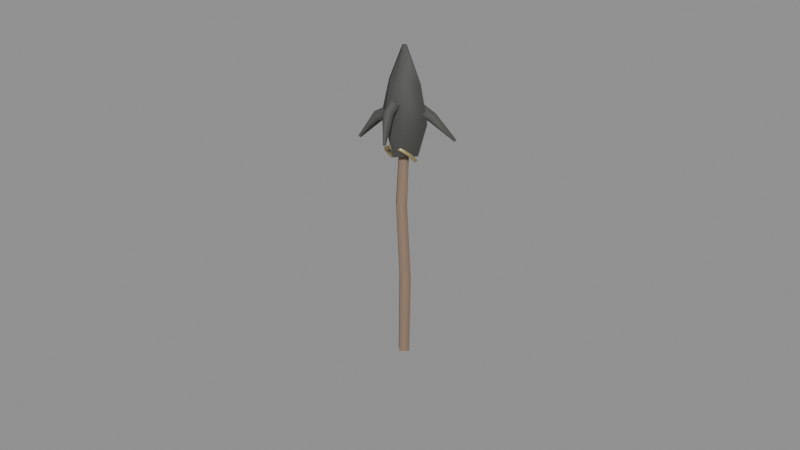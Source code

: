 # Source: barbed_spear.blend  (saved by Blender 5.0.119; exported with 4.5.12 LTS)
import bpy
from mathutils import Matrix  # noqa: F401  (used for matrix-valued properties, if any)

bpy.ops.wm.read_factory_settings(use_empty=True)
scene = bpy.context.scene
scene.name = 'Scene'

# ---- materials (node trees are filled in below, after node groups)
mat_dark_wood = bpy.data.materials.new('dark_wood')
mat_dark_wood.diffuse_color = (0.2745, 0.1882, 0.1333, 1.0)
mat_wrought_iron = bpy.data.materials.new('wrought_iron')
mat_wrought_iron.diffuse_color = (0.1569, 0.1569, 0.149, 1.0)
mat_ritual_gold = bpy.data.materials.new('ritual_gold')
mat_ritual_gold.diffuse_color = (0.5686, 0.4667, 0.2353, 1.0)

# ---- material node trees
mat_dark_wood.use_nodes = True; mat_dark_wood.node_tree.nodes.clear()
_N = mat_dark_wood.node_tree.nodes; _L = mat_dark_wood.node_tree.links
n0 = _N.new('ShaderNodeBsdfPrincipled'); n0.name = 'Principled BSDF'; n0.location = (-200, 100)
n0.inputs[0].default_value = (0.2745, 0.1882, 0.1333, 1.0)
n0.inputs[2].default_value = 0.88
n1 = _N.new('ShaderNodeOutputMaterial'); n1.name = 'Material Output'; n1.location = (200, 100)
_L.new(n0.outputs[0], n1.inputs[0])
n1.is_active_output = True
mat_wrought_iron.use_nodes = True; mat_wrought_iron.node_tree.nodes.clear()
_N = mat_wrought_iron.node_tree.nodes; _L = mat_wrought_iron.node_tree.links
n0 = _N.new('ShaderNodeBsdfPrincipled'); n0.name = 'Principled BSDF'; n0.location = (-200, 100)
n0.inputs[0].default_value = (0.1569, 0.1569, 0.149, 1.0)
n0.inputs[1].default_value = 0.8
n0.inputs[2].default_value = 0.86
n1 = _N.new('ShaderNodeOutputMaterial'); n1.name = 'Material Output'; n1.location = (200, 100)
_L.new(n0.outputs[0], n1.inputs[0])
n1.is_active_output = True
mat_ritual_gold.use_nodes = True; mat_ritual_gold.node_tree.nodes.clear()
_N = mat_ritual_gold.node_tree.nodes; _L = mat_ritual_gold.node_tree.links
n0 = _N.new('ShaderNodeBsdfPrincipled'); n0.name = 'Principled BSDF'; n0.location = (-200, 100)
n0.inputs[0].default_value = (0.5686, 0.4667, 0.2353, 1.0)
n0.inputs[1].default_value = 0.75
n0.inputs[2].default_value = 0.48
n1 = _N.new('ShaderNodeOutputMaterial'); n1.name = 'Material Output'; n1.location = (200, 100)
_L.new(n0.outputs[0], n1.inputs[0])
n1.is_active_output = True

# ---- curves / text
cu_c_shaftcurve = bpy.data.curves.new('C_ShaftCurve', 'CURVE')
cu_c_shaftcurve.dimensions = '3D'
_sp = cu_c_shaftcurve.splines.new('POLY'); _sp.points.add(3)
_sp.points.foreach_set('co', [0.0, 0.0, -1.12, 1.0, 0.01, 0.0, -0.45, 1.0, -0.01, -0.02, 0.18, 1.0, 0.0, 0.0, 0.68, 1.0])
_sp.points.foreach_set('radius', [0.9483, 1.0, 0.9483, 0.8276])
_sp.resolution_u = 1
_sp.resolution_v = 1
cu_c_shaftcurve.materials.append(mat_dark_wood)
cu_c_shaftcurve.bevel_resolution = 0
cu_c_shaftcurve.bevel_depth = 0.058
cu_c_shaftcurve.resolution_u = 1
cu_c_shaftcurve.resolution_v = 1
cu_c_shaftcurve.fill_mode = 'FULL'
cu_c_headcurve = bpy.data.curves.new('C_HeadCurve', 'CURVE')
cu_c_headcurve.dimensions = '3D'
_sp = cu_c_headcurve.splines.new('POLY'); _sp.points.add(3)
_sp.points.foreach_set('co', [0.0, 0.0, 0.6, 1.0, 0.0, 0.0, 0.87, 1.0, 0.02, -0.02, 1.16, 1.0, 0.0, 0.0, 1.42, 1.0])
_sp.points.foreach_set('radius', [0.65, 1.0, 0.65, 0.09])
_sp.points.foreach_set('tilt', [0.0, 0.08727, 0.1745, 0.2618])
_sp.resolution_u = 1
_sp.resolution_v = 1
cu_c_headcurve.materials.append(mat_wrought_iron)
cu_c_headcurve.bevel_resolution = 0
cu_c_headcurve.bevel_depth = 0.2
cu_c_headcurve.resolution_u = 1
cu_c_headcurve.resolution_v = 1
cu_c_headcurve.fill_mode = 'FULL'
cu_c_barb_0curve = bpy.data.curves.new('C_Barb_0Curve', 'CURVE')
cu_c_barb_0curve.dimensions = '3D'
_sp = cu_c_barb_0curve.splines.new('POLY'); _sp.points.add(2)
_sp.points.foreach_set('co', [0.0, 0.0, 0.95, 1.0, -0.22, -0.04, 0.84, 1.0, -0.34, -0.11, 0.67, 1.0])
_sp.points.foreach_set('radius', [1.0, 0.75, 0.2])
_sp.resolution_u = 1
_sp.resolution_v = 1
cu_c_barb_0curve.materials.append(mat_wrought_iron)
cu_c_barb_0curve.bevel_resolution = 0
cu_c_barb_0curve.bevel_depth = 0.06
cu_c_barb_0curve.resolution_u = 1
cu_c_barb_0curve.resolution_v = 1
cu_c_barb_0curve.fill_mode = 'FULL'
cu_c_barb_1curve = bpy.data.curves.new('C_Barb_1Curve', 'CURVE')
cu_c_barb_1curve.dimensions = '3D'
_sp = cu_c_barb_1curve.splines.new('POLY'); _sp.points.add(2)
_sp.points.foreach_set('co', [0.0, 0.0, 1.02, 1.0, 0.22, 0.05, 0.91, 1.0, 0.36, 0.14, 0.74, 1.0])
_sp.points.foreach_set('radius', [1.0, 0.75, 0.2])
_sp.resolution_u = 1
_sp.resolution_v = 1
cu_c_barb_1curve.materials.append(mat_wrought_iron)
cu_c_barb_1curve.bevel_resolution = 0
cu_c_barb_1curve.bevel_depth = 0.06
cu_c_barb_1curve.resolution_u = 1
cu_c_barb_1curve.resolution_v = 1
cu_c_barb_1curve.fill_mode = 'FULL'
cu_c_barb_2curve = bpy.data.curves.new('C_Barb_2Curve', 'CURVE')
cu_c_barb_2curve.dimensions = '3D'
_sp = cu_c_barb_2curve.splines.new('POLY'); _sp.points.add(2)
_sp.points.foreach_set('co', [0.0, 0.0, 1.1, 1.0, 0.03, -0.22, 0.97, 1.0, 0.1, -0.34, 0.79, 1.0])
_sp.points.foreach_set('radius', [1.0, 0.75, 0.2])
_sp.resolution_u = 1
_sp.resolution_v = 1
cu_c_barb_2curve.materials.append(mat_wrought_iron)
cu_c_barb_2curve.bevel_resolution = 0
cu_c_barb_2curve.bevel_depth = 0.06
cu_c_barb_2curve.resolution_u = 1
cu_c_barb_2curve.resolution_v = 1
cu_c_barb_2curve.fill_mode = 'FULL'
cu_c_barb_3curve = bpy.data.curves.new('C_Barb_3Curve', 'CURVE')
cu_c_barb_3curve.dimensions = '3D'
_sp = cu_c_barb_3curve.splines.new('POLY'); _sp.points.add(2)
_sp.points.foreach_set('co', [0.0, 0.0, 0.88, 1.0, -0.02, 0.2, 0.76, 1.0, -0.08, 0.3, 0.61, 1.0])
_sp.points.foreach_set('radius', [1.0, 0.75, 0.2])
_sp.resolution_u = 1
_sp.resolution_v = 1
cu_c_barb_3curve.materials.append(mat_wrought_iron)
cu_c_barb_3curve.bevel_resolution = 0
cu_c_barb_3curve.bevel_depth = 0.06
cu_c_barb_3curve.resolution_u = 1
cu_c_barb_3curve.resolution_v = 1
cu_c_barb_3curve.fill_mode = 'FULL'
cu_c_bindingcurve = bpy.data.curves.new('C_BindingCurve', 'CURVE')
cu_c_bindingcurve.dimensions = '3D'
_sp = cu_c_bindingcurve.splines.new('POLY'); _sp.points.add(4)
_sp.points.foreach_set('co', [-0.09, -0.02, 0.55, 1.0, -0.1, -0.09, 0.63, 1.0, 0.0, -0.12, 0.69, 1.0, 0.1, -0.07, 0.63, 1.0, 0.09, 0.02, 0.55, 1.0])
_sp.resolution_u = 1
_sp.resolution_v = 1
cu_c_bindingcurve.materials.append(mat_ritual_gold)
cu_c_bindingcurve.bevel_resolution = 0
cu_c_bindingcurve.bevel_depth = 0.018
cu_c_bindingcurve.resolution_u = 1
cu_c_bindingcurve.resolution_v = 1
cu_c_bindingcurve.fill_mode = 'FULL'

# ---- objects
ob_item_barbed_spear = bpy.data.objects.new('ITEM_barbed_spear', None)
ob_c_shaft = bpy.data.objects.new('C_Shaft', cu_c_shaftcurve)
ob_c_head = bpy.data.objects.new('C_Head', cu_c_headcurve)
ob_c_barb_0 = bpy.data.objects.new('C_Barb_0', cu_c_barb_0curve)
ob_c_barb_1 = bpy.data.objects.new('C_Barb_1', cu_c_barb_1curve)
ob_c_barb_2 = bpy.data.objects.new('C_Barb_2', cu_c_barb_2curve)
ob_c_barb_3 = bpy.data.objects.new('C_Barb_3', cu_c_barb_3curve)
ob_c_binding = bpy.data.objects.new('C_Binding', cu_c_bindingcurve)

# ---- transforms, parenting, visibility, modifiers, constraints
ob_item_barbed_spear.location = (0.0, 0.0, 0.0)
ob_item_barbed_spear.empty_display_size = 0.22
ob_c_shaft.parent = ob_item_barbed_spear
ob_c_shaft.location = (0.0, 0.0, 0.0)
ob_c_head.parent = ob_item_barbed_spear
ob_c_head.location = (0.0, 0.0, 0.0)
ob_c_barb_0.parent = ob_item_barbed_spear
ob_c_barb_0.location = (0.0, 0.0, 0.0)
ob_c_barb_1.parent = ob_item_barbed_spear
ob_c_barb_1.location = (0.0, 0.0, 0.0)
ob_c_barb_2.parent = ob_item_barbed_spear
ob_c_barb_2.location = (0.0, 0.0, 0.0)
ob_c_barb_3.parent = ob_item_barbed_spear
ob_c_barb_3.location = (0.0, 0.0, 0.0)
ob_c_binding.parent = ob_item_barbed_spear
ob_c_binding.location = (0.0, 0.0, 0.0)

# ---- collection membership
scene.collection.objects.link(ob_item_barbed_spear)
scene.collection.objects.link(ob_c_shaft)
scene.collection.objects.link(ob_c_head)
scene.collection.objects.link(ob_c_barb_0)
scene.collection.objects.link(ob_c_barb_1)
scene.collection.objects.link(ob_c_barb_2)
scene.collection.objects.link(ob_c_barb_3)
scene.collection.objects.link(ob_c_binding)

# ---- scene / render settings (as saved in the file)
scene.frame_start = 1; scene.frame_end = 250; scene.frame_set(1)
scene.render.engine = 'BLENDER_EEVEE_NEXT'
scene.render.bake_bias = 0.0
scene.render.bake_samples = 0
scene.cycles.sampling_pattern = 'TABULATED_SOBOL'
scene.eevee.use_volume_custom_range = False
bpy.context.view_layer.update()

# ---- added for rendering (the .blend has no active camera and no usable light): camera, sun + grey world if the file has none
cam_auto = bpy.data.cameras.new('AutoCamera')
cam_auto.lens = 50.0
cam_auto.sensor_width = 36.0
cam_auto.clip_end = 1000.0
ob_auto_camera = bpy.data.objects.new('AutoCamera', cam_auto)
scene.collection.objects.link(ob_auto_camera)
ob_auto_camera.location = (4.78924, -5.79709, 3.84726)
ob_auto_camera.rotation_euler = (1.09748, -7.21219e-08, 0.694738)
scene.camera = ob_auto_camera
light_auto_sun = bpy.data.lights.new('AutoSun', 'SUN')
light_auto_sun.energy = 3.0
light_auto_sun.angle = 0.0523599
ob_auto_sun = bpy.data.objects.new('AutoSun', light_auto_sun)
scene.collection.objects.link(ob_auto_sun)
ob_auto_sun.rotation_euler = (0.872665, 0.174533, 0.523599)
if scene.world is None:
    world_auto = bpy.data.worlds.new('AutoWorld')
    world_auto.color = (0.3, 0.3, 0.3)
    scene.world = world_auto
bpy.context.view_layer.update()
